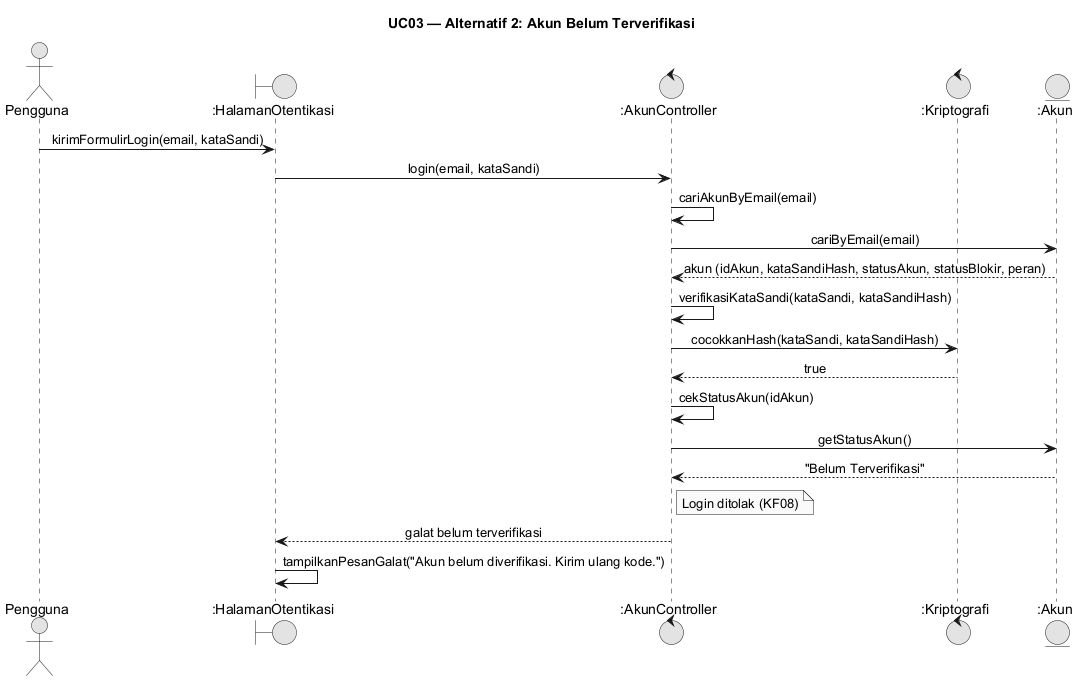

The diagram above was rendered by PlantUML. Its source (embedded in the PNG):
@startuml
skinparam monochrome true
skinparam shadowing false
skinparam defaultFontName Arial
skinparam sequenceMessageAlign center
skinparam backgroundColor #FFFFFF
skinparam responseMessageBelowArrow true
title UC03 — Alternatif 2: Akun Belum Terverifikasi
actor "Pengguna" as User
boundary ":HalamanOtentikasi" as UIo
control ":AkunController" as AC
control ":Kriptografi" as Kr
entity ":Akun" as Akun
User -> UIo: kirimFormulirLogin(email, kataSandi)
UIo -> AC: login(email, kataSandi)
AC -> AC: cariAkunByEmail(email)
AC -> Akun: cariByEmail(email)
Akun --> AC: akun (idAkun, kataSandiHash, statusAkun, statusBlokir, peran)
AC -> AC: verifikasiKataSandi(kataSandi, kataSandiHash)
AC -> Kr: cocokkanHash(kataSandi, kataSandiHash)
Kr --> AC: true
AC -> AC: cekStatusAkun(idAkun)
AC -> Akun: getStatusAkun()
Akun --> AC: "Belum Terverifikasi"
note right of AC: Login ditolak (KF08)
AC --> UIo: galat belum terverifikasi
UIo -> UIo: tampilkanPesanGalat("Akun belum diverifikasi. Kirim ulang kode.")
@enduml